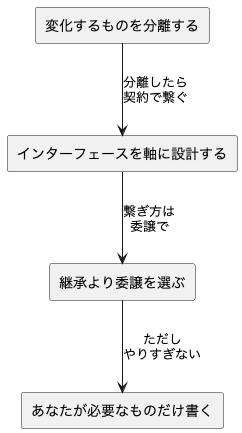

The diagram above was rendered by PlantUML. Its source (embedded in the PNG):
@startuml
rectangle "変化するものを分離する" as r1
rectangle "インターフェースを軸に設計する" as r2
rectangle "継承より委譲を選ぶ" as r3
rectangle "あなたが必要なものだけ書く" as r4

r1 --> r2 : 分離したら\n契約で繋ぐ
r2 --> r3 : 繋ぎ方は\n委譲で
r3 --> r4 : ただし\nやりすぎない
@enduml